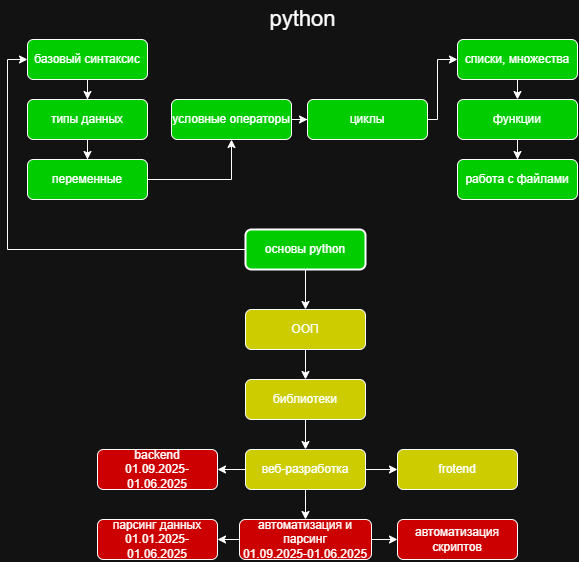

The diagram above was exported from draw.io. Its source (the exported page's mxGraphModel, read from the mxfile embedded in the PNG):
<mxGraphModel dx="1149" dy="642" grid="1" gridSize="10" guides="1" tooltips="1" connect="1" arrows="1" fold="1" page="1" pageScale="1" pageWidth="827" pageHeight="1169" math="0" shadow="0">
  <root>
    <mxCell id="0" />
    <mxCell id="1" parent="0" />
    <mxCell id="ktRAtahurHtZlnUKYDN_-1" value="&lt;font style=&quot;font-size: 22px;&quot;&gt;python&lt;/font&gt;" style="text;html=1;align=center;verticalAlign=middle;resizable=0;points=[];autosize=1;strokeColor=none;fillColor=none;" vertex="1" parent="1">
      <mxGeometry x="380" y="120" width="90" height="40" as="geometry" />
    </mxCell>
    <mxCell id="ktRAtahurHtZlnUKYDN_-23" style="edgeStyle=orthogonalEdgeStyle;rounded=0;orthogonalLoop=1;jettySize=auto;html=1;entryX=0;entryY=0.5;entryDx=0;entryDy=0;" edge="1" parent="1" source="ktRAtahurHtZlnUKYDN_-2" target="ktRAtahurHtZlnUKYDN_-6">
      <mxGeometry relative="1" as="geometry" />
    </mxCell>
    <mxCell id="ktRAtahurHtZlnUKYDN_-32" style="edgeStyle=orthogonalEdgeStyle;rounded=0;orthogonalLoop=1;jettySize=auto;html=1;" edge="1" parent="1" source="ktRAtahurHtZlnUKYDN_-2" target="ktRAtahurHtZlnUKYDN_-24">
      <mxGeometry relative="1" as="geometry" />
    </mxCell>
    <mxCell id="ktRAtahurHtZlnUKYDN_-2" value="основы python" style="rounded=1;whiteSpace=wrap;html=1;fillColor=light-dark(#FFFFFF,#00CC00);strokeColor=light-dark(#000000,#FFFFFF);strokeWidth=2;" vertex="1" parent="1">
      <mxGeometry x="368" y="350" width="120" height="40" as="geometry" />
    </mxCell>
    <mxCell id="ktRAtahurHtZlnUKYDN_-19" style="edgeStyle=orthogonalEdgeStyle;rounded=0;orthogonalLoop=1;jettySize=auto;html=1;" edge="1" parent="1" source="ktRAtahurHtZlnUKYDN_-3" target="ktRAtahurHtZlnUKYDN_-9">
      <mxGeometry relative="1" as="geometry" />
    </mxCell>
    <mxCell id="ktRAtahurHtZlnUKYDN_-3" value="условные операторы" style="rounded=1;whiteSpace=wrap;html=1;fillColor=light-dark(#FFFFFF,#00CC00);" vertex="1" parent="1">
      <mxGeometry x="294" y="220" width="120" height="40" as="geometry" />
    </mxCell>
    <mxCell id="ktRAtahurHtZlnUKYDN_-16" style="edgeStyle=orthogonalEdgeStyle;rounded=0;orthogonalLoop=1;jettySize=auto;html=1;entryX=0.5;entryY=1;entryDx=0;entryDy=0;" edge="1" parent="1" source="ktRAtahurHtZlnUKYDN_-4" target="ktRAtahurHtZlnUKYDN_-3">
      <mxGeometry relative="1" as="geometry" />
    </mxCell>
    <mxCell id="ktRAtahurHtZlnUKYDN_-4" value="переменные" style="rounded=1;whiteSpace=wrap;html=1;fillColor=light-dark(#FFFFFF,#00CC00);" vertex="1" parent="1">
      <mxGeometry x="150" y="280" width="120" height="40" as="geometry" />
    </mxCell>
    <mxCell id="ktRAtahurHtZlnUKYDN_-15" style="edgeStyle=orthogonalEdgeStyle;rounded=0;orthogonalLoop=1;jettySize=auto;html=1;" edge="1" parent="1" source="ktRAtahurHtZlnUKYDN_-5" target="ktRAtahurHtZlnUKYDN_-4">
      <mxGeometry relative="1" as="geometry" />
    </mxCell>
    <mxCell id="ktRAtahurHtZlnUKYDN_-5" value="типы данных" style="rounded=1;whiteSpace=wrap;html=1;fillColor=light-dark(#FFFFFF,#00CC00);" vertex="1" parent="1">
      <mxGeometry x="150" y="220" width="120" height="40" as="geometry" />
    </mxCell>
    <mxCell id="ktRAtahurHtZlnUKYDN_-14" style="edgeStyle=orthogonalEdgeStyle;rounded=0;orthogonalLoop=1;jettySize=auto;html=1;entryX=0.5;entryY=0;entryDx=0;entryDy=0;" edge="1" parent="1" source="ktRAtahurHtZlnUKYDN_-6" target="ktRAtahurHtZlnUKYDN_-5">
      <mxGeometry relative="1" as="geometry" />
    </mxCell>
    <mxCell id="ktRAtahurHtZlnUKYDN_-6" value="базовый синтаксис" style="rounded=1;whiteSpace=wrap;html=1;fillColor=light-dark(#FFFFFF,#00CC00);" vertex="1" parent="1">
      <mxGeometry x="150" y="160" width="120" height="40" as="geometry" />
    </mxCell>
    <mxCell id="ktRAtahurHtZlnUKYDN_-7" value="работа с файлами" style="rounded=1;whiteSpace=wrap;html=1;fillColor=light-dark(#FFFFFF,#00CC00);" vertex="1" parent="1">
      <mxGeometry x="580" y="280" width="120" height="40" as="geometry" />
    </mxCell>
    <mxCell id="ktRAtahurHtZlnUKYDN_-22" style="edgeStyle=orthogonalEdgeStyle;rounded=0;orthogonalLoop=1;jettySize=auto;html=1;" edge="1" parent="1" source="ktRAtahurHtZlnUKYDN_-8" target="ktRAtahurHtZlnUKYDN_-7">
      <mxGeometry relative="1" as="geometry" />
    </mxCell>
    <mxCell id="ktRAtahurHtZlnUKYDN_-8" value="функции" style="rounded=1;whiteSpace=wrap;html=1;fillColor=light-dark(#FFFFFF,#00CC00);" vertex="1" parent="1">
      <mxGeometry x="580" y="220" width="120" height="40" as="geometry" />
    </mxCell>
    <mxCell id="ktRAtahurHtZlnUKYDN_-21" style="edgeStyle=orthogonalEdgeStyle;rounded=0;orthogonalLoop=1;jettySize=auto;html=1;entryX=0;entryY=0.5;entryDx=0;entryDy=0;" edge="1" parent="1" source="ktRAtahurHtZlnUKYDN_-9" target="ktRAtahurHtZlnUKYDN_-10">
      <mxGeometry relative="1" as="geometry">
        <Array as="points">
          <mxPoint x="560" y="240" />
          <mxPoint x="560" y="180" />
        </Array>
      </mxGeometry>
    </mxCell>
    <mxCell id="ktRAtahurHtZlnUKYDN_-9" value="циклы" style="rounded=1;whiteSpace=wrap;html=1;fillColor=light-dark(#FFFFFF,#00CC00);" vertex="1" parent="1">
      <mxGeometry x="430" y="220" width="120" height="40" as="geometry" />
    </mxCell>
    <mxCell id="ktRAtahurHtZlnUKYDN_-12" style="edgeStyle=orthogonalEdgeStyle;rounded=0;orthogonalLoop=1;jettySize=auto;html=1;exitX=0.5;exitY=1;exitDx=0;exitDy=0;entryX=0.5;entryY=0;entryDx=0;entryDy=0;" edge="1" parent="1" source="ktRAtahurHtZlnUKYDN_-10" target="ktRAtahurHtZlnUKYDN_-8">
      <mxGeometry relative="1" as="geometry" />
    </mxCell>
    <mxCell id="ktRAtahurHtZlnUKYDN_-10" value="списки, множества" style="rounded=1;whiteSpace=wrap;html=1;fillColor=light-dark(#FFFFFF,#00CC00);" vertex="1" parent="1">
      <mxGeometry x="580" y="160" width="120" height="40" as="geometry" />
    </mxCell>
    <mxCell id="ktRAtahurHtZlnUKYDN_-33" style="edgeStyle=orthogonalEdgeStyle;rounded=0;orthogonalLoop=1;jettySize=auto;html=1;" edge="1" parent="1" source="ktRAtahurHtZlnUKYDN_-24" target="ktRAtahurHtZlnUKYDN_-25">
      <mxGeometry relative="1" as="geometry" />
    </mxCell>
    <mxCell id="ktRAtahurHtZlnUKYDN_-24" value="ООП" style="rounded=1;whiteSpace=wrap;html=1;fillColor=light-dark(#FFFFFF,#CCCC00);strokeColor=light-dark(#000000,#FFFFFF);strokeWidth=1;" vertex="1" parent="1">
      <mxGeometry x="368" y="430" width="120" height="40" as="geometry" />
    </mxCell>
    <mxCell id="ktRAtahurHtZlnUKYDN_-34" style="edgeStyle=orthogonalEdgeStyle;rounded=0;orthogonalLoop=1;jettySize=auto;html=1;" edge="1" parent="1" source="ktRAtahurHtZlnUKYDN_-25" target="ktRAtahurHtZlnUKYDN_-27">
      <mxGeometry relative="1" as="geometry" />
    </mxCell>
    <mxCell id="ktRAtahurHtZlnUKYDN_-25" value="библиотеки" style="rounded=1;whiteSpace=wrap;html=1;fillColor=light-dark(#FFFFFF,#CCCC00);strokeColor=light-dark(#000000,#FFFFFF);strokeWidth=1;" vertex="1" parent="1">
      <mxGeometry x="368" y="500" width="120" height="40" as="geometry" />
    </mxCell>
    <mxCell id="ktRAtahurHtZlnUKYDN_-30" style="edgeStyle=orthogonalEdgeStyle;rounded=0;orthogonalLoop=1;jettySize=auto;html=1;entryX=1;entryY=0.5;entryDx=0;entryDy=0;" edge="1" parent="1" source="ktRAtahurHtZlnUKYDN_-27" target="ktRAtahurHtZlnUKYDN_-29">
      <mxGeometry relative="1" as="geometry" />
    </mxCell>
    <mxCell id="ktRAtahurHtZlnUKYDN_-31" style="edgeStyle=orthogonalEdgeStyle;rounded=0;orthogonalLoop=1;jettySize=auto;html=1;" edge="1" parent="1" source="ktRAtahurHtZlnUKYDN_-27" target="ktRAtahurHtZlnUKYDN_-28">
      <mxGeometry relative="1" as="geometry" />
    </mxCell>
    <mxCell id="ktRAtahurHtZlnUKYDN_-40" style="edgeStyle=orthogonalEdgeStyle;rounded=0;orthogonalLoop=1;jettySize=auto;html=1;entryX=0.5;entryY=0;entryDx=0;entryDy=0;" edge="1" parent="1" source="ktRAtahurHtZlnUKYDN_-27" target="ktRAtahurHtZlnUKYDN_-37">
      <mxGeometry relative="1" as="geometry" />
    </mxCell>
    <mxCell id="ktRAtahurHtZlnUKYDN_-27" value="веб-разработка" style="rounded=1;whiteSpace=wrap;html=1;fillColor=light-dark(#FFFFFF,#CCCC00);strokeColor=light-dark(#000000,#FFFFFF);strokeWidth=1;" vertex="1" parent="1">
      <mxGeometry x="368" y="570" width="120" height="40" as="geometry" />
    </mxCell>
    <mxCell id="ktRAtahurHtZlnUKYDN_-28" value="frotend" style="rounded=1;whiteSpace=wrap;html=1;fillColor=light-dark(#FFFFFF,#CCCC00);strokeColor=light-dark(#000000,#FFFFFF);strokeWidth=1;" vertex="1" parent="1">
      <mxGeometry x="520" y="570" width="120" height="40" as="geometry" />
    </mxCell>
    <mxCell id="ktRAtahurHtZlnUKYDN_-29" value="backend&lt;div&gt;01.09.2025-01.06.2025&lt;/div&gt;" style="rounded=1;whiteSpace=wrap;html=1;fillColor=light-dark(#FFFFFF,#CC0000);strokeColor=light-dark(#000000,#FFFFFF);strokeWidth=1;" vertex="1" parent="1">
      <mxGeometry x="220" y="570" width="120" height="40" as="geometry" />
    </mxCell>
    <mxCell id="ktRAtahurHtZlnUKYDN_-35" value="парсинг данных&lt;br&gt;&lt;div&gt;01.01.2025-01.06.2025&lt;/div&gt;" style="rounded=1;whiteSpace=wrap;html=1;fillColor=light-dark(#FFFFFF,#CC0000);strokeColor=light-dark(#000000,#FFFFFF);strokeWidth=1;" vertex="1" parent="1">
      <mxGeometry x="220" y="640" width="120" height="40" as="geometry" />
    </mxCell>
    <mxCell id="ktRAtahurHtZlnUKYDN_-39" style="edgeStyle=orthogonalEdgeStyle;rounded=0;orthogonalLoop=1;jettySize=auto;html=1;entryX=0;entryY=0.5;entryDx=0;entryDy=0;" edge="1" parent="1" source="ktRAtahurHtZlnUKYDN_-37" target="ktRAtahurHtZlnUKYDN_-38">
      <mxGeometry relative="1" as="geometry" />
    </mxCell>
    <mxCell id="ktRAtahurHtZlnUKYDN_-41" style="edgeStyle=orthogonalEdgeStyle;rounded=0;orthogonalLoop=1;jettySize=auto;html=1;" edge="1" parent="1" source="ktRAtahurHtZlnUKYDN_-37" target="ktRAtahurHtZlnUKYDN_-35">
      <mxGeometry relative="1" as="geometry" />
    </mxCell>
    <mxCell id="ktRAtahurHtZlnUKYDN_-37" value="автоматизация и парсинг&lt;br&gt;&lt;div&gt;01.09.2025-01.06.2025&lt;/div&gt;" style="rounded=1;whiteSpace=wrap;html=1;fillColor=light-dark(#FFFFFF,#CC0000);strokeColor=light-dark(#000000,#FFFFFF);strokeWidth=1;" vertex="1" parent="1">
      <mxGeometry x="362" y="640" width="132" height="40" as="geometry" />
    </mxCell>
    <mxCell id="ktRAtahurHtZlnUKYDN_-38" value="автоматизация скриптов" style="rounded=1;whiteSpace=wrap;html=1;fillColor=light-dark(#FFFFFF,#CC0000);strokeColor=light-dark(#000000,#FFFFFF);strokeWidth=1;" vertex="1" parent="1">
      <mxGeometry x="520" y="640" width="120" height="40" as="geometry" />
    </mxCell>
  </root>
</mxGraphModel>